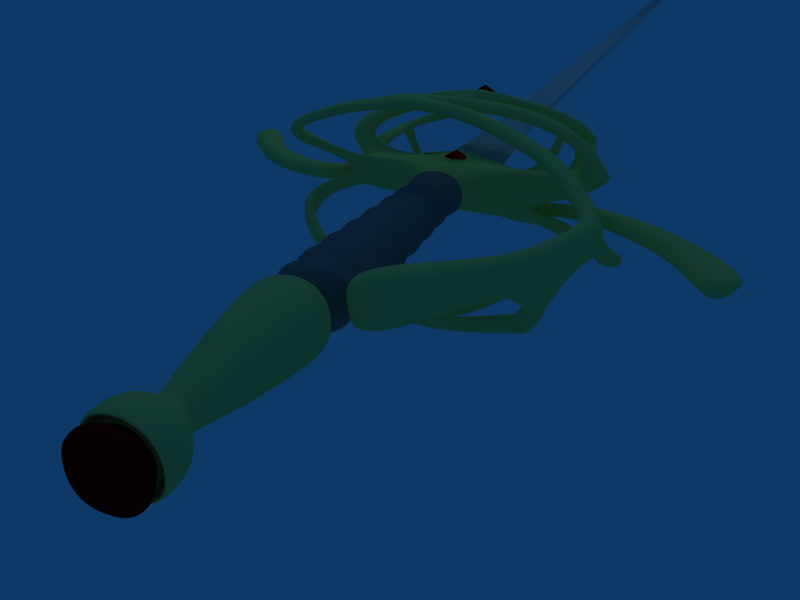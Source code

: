 # Source: espada_para_personaje.blend  (saved by Blender 2.45.0; exported with 4.5.12 LTS)
import bpy
from mathutils import Matrix  # noqa: F401  (used for matrix-valued properties, if any)

bpy.ops.wm.read_factory_settings(use_empty=True)
scene = bpy.context.scene
scene.name = 'Scene'

# ---- collections
col_collection_1 = bpy.data.collections.new('Collection 1'); scene.collection.children.link(col_collection_1)

# ---- materials (node trees are filled in below, after node groups)
mat_swirlhlt = bpy.data.materials.new('SWIRLHLT')
mat_swirlhlt.alpha_threshold = 0.0
mat_swirlhlt.diffuse_color = (0.928, 0.8965, 0.4546, 1.0)
mat_swirlhlt.roughness = 0.5
mat_swirlhlt.line_color = (0.0, 0.0, 0.0, 1.0)
mat_handel = bpy.data.materials.new('HANDEL')
mat_handel.alpha_threshold = 0.0
mat_handel.diffuse_color = (0.4616, 0.4616, 0.4616, 1.0)
mat_handel.roughness = 0.5
mat_handel.line_color = (0.0, 0.0, 0.0, 1.0)
mat_blade = bpy.data.materials.new('BLADE')
mat_blade.alpha_threshold = 0.0
mat_blade.diffuse_color = (0.7167, 0.7167, 0.7167, 1.0)
mat_blade.roughness = 0.0
mat_blade.specular_intensity = 2.0
mat_blade.line_color = (0.0, 0.0, 0.0, 1.0)
mat_pomel = bpy.data.materials.new('pomel')
mat_pomel.alpha_threshold = 0.0
mat_pomel.diffuse_color = (0.92, 0.89, 0.455, 1.0)
mat_pomel.roughness = 0.5
mat_pomel.line_color = (0.0, 0.0, 0.0, 1.0)
mat_pomel_001 = bpy.data.materials.new('pomel.001')
mat_pomel_001.alpha_threshold = 0.0
mat_pomel_001.diffuse_color = (0.4179, 0.01897, 0.01897, 1.0)
mat_pomel_001.roughness = 0.5
mat_pomel_001.specular_intensity = 2.0
mat_pomel_001.line_color = (0.0, 0.0, 0.0, 1.0)
mat_gem2 = bpy.data.materials.new('gem2')
mat_gem2.alpha_threshold = 0.0
mat_gem2.diffuse_color = (0.6365, 0.01497, 0.01497, 1.0)
mat_gem2.roughness = 0.5
mat_gem2.specular_intensity = 2.0
mat_gem2.line_color = (0.0, 0.0, 0.0, 1.0)
mat_othergem = bpy.data.materials.new('othergem')
mat_othergem.alpha_threshold = 0.0
mat_othergem.diffuse_color = (0.9936, 0.0, 0.0, 1.0)
mat_othergem.roughness = 0.5
mat_othergem.line_color = (0.0, 0.0, 0.0, 1.0)

# ---- material node trees

# ---- world
world_world = bpy.data.worlds.new('World'); scene.world = world_world
world_world.color = (0.05656, 0.2208, 0.4)
world_world.use_sun_shadow = False
world_world.sun_shadow_jitter_overblur = 0.0
world_world.cycles.sampling_method = 'MANUAL'
world_world.cycles.sample_map_resolution = 256

# ---- cameras
cam_camera = bpy.data.cameras.new('Camera')
cam_camera.passepartout_alpha = 0.2
cam_camera.clip_end = 100.0
cam_camera.lens = 35.0
cam_camera.ortho_scale = 7.314
cam_camera.show_passepartout = False
cam_camera.show_safe_areas = True
cam_camera.dof.focus_distance = 0.0
cam_camera.dof.aperture_fstop = 128.0

# ---- lights
light_spot = bpy.data.lights.new('Spot', 'POINT')
light_spot.transmission_factor = 0.0
light_spot.cutoff_distance = 30.0
light_spot.energy = 100.0
light_spot.shadow_buffer_clip_start = 1.001
light_spot.shadow_soft_size = 1.0
light_spot.shadow_maximum_resolution = 0.006
light_spot.use_absolute_resolution = True
light_spot.cycles.use_multiple_importance_sampling = False

# ---- meshes
me_cube_001 = bpy.data.meshes.new('Cube.001')
me_cube_001.from_pydata([(0.348, 0.8781, -0.1557), (0.3818, 0.4258, -0.1011), (0.1417, 0.4258, -0.1011), (0.1374, 0.8781, -0.1557), (0.348, 0.9373, -0.05443), (0.3818, 0.4426, 0.03154), (0.1417, 0.4217, 0.001685), (0.1374, 0.9373, -0.05443), (0.1254, 0.1939, -0.06614), (0.1254, 0.2092, 0.05533), (0.3982, 0.1939, -0.06614), (0.3982, 0.2092, 0.05533), (0.2618, 0.2092, 0.05533), (0.2618, 0.1939, -0.06614), (0.1845, -0.4549, 0.03789), (-0.01028, -0.3942, 0.03285), (-0.00121, -0.3755, -0.09214), (0.1936, -0.4362, -0.0871), (0.5172, -0.5207, 0.04073), (0.2857, -0.5159, 0.04073), (0.2857, -0.4923, -0.08305), (0.5172, -0.4971, -0.08305), (-0.02488, -1.043, -0.2714), (-0.03394, -1.061, -0.1465), (-0.2197, -0.982, -0.2765), (-0.2287, -1.001, -0.1515), (0.5889, -1.068, -0.2001), (0.5775, -1.132, -0.09316), (0.3799, -1.072, -0.2001), (0.3799, -1.132, -0.09316), (0.4657, -1.5, -0.3725), (0.4657, -1.399, -0.4417), (0.6633, -1.5, -0.3725), (0.6633, -1.399, -0.4417), (-0.4621, -1.336, -0.2525), (-0.4301, -1.304, -0.3608), (-0.3417, -1.482, -0.2597), (-0.3097, -1.45, -0.368), (-0.8376, -1.855, -0.485), (-0.8857, -1.672, -0.485), (-1.14, -1.654, -0.485), (-1.138, -1.837, -0.485), (0.1993, 1.611, -0.3155), (0.3605, 1.541, -0.2808), (0.1993, 1.553, -0.3997), (0.3605, 1.483, -0.365), (0.3173, 0.2596, -1.089), (0.2934, -0.4464, -1.089), (0.1334, -0.1702, -0.9939), (0.1334, 0.05493, -0.9939), (0.3173, 0.2596, -0.6732), (0.2934, -0.4464, -0.6732), (0.1334, -0.1702, -0.7687), (0.1334, 0.05493, -0.7687), (0.5307, -0.6426, -0.6506), (0.5624, 0.3627, -0.6748), (0.5307, -0.6426, -1.196), (0.5624, 0.3627, -1.088), (0.5624, 0.3627, -0.8813), (0.5307, -0.6426, -0.8813), (0.622, -0.08236, -0.6855), (0.622, -0.08236, -1.077), (0.9832, -0.08236, -1.088), (0.8938, -0.08236, -0.6748), (0.8938, -1.213, -0.967), (0.8709, 1.009, -0.8813), (0.8709, 1.009, -1.06), (0.8211, -1.21, -0.9464), (0.8709, 1.009, -0.7502), (0.8938, -1.152, -0.8454), (0.7395, -1.334, -0.6126), (0.8122, -1.544, -0.8643), (0.7738, -1.661, -0.6388), (0.4762, -1.672, -0.7021), (0.5048, -1.404, -0.8975), (0.5162, -1.385, -0.6758), (0.8938, -0.6779, -1.09), (0.8514, -0.9302, -1.118), (0.7579, -0.8576, -0.7059), (0.5691, -0.9741, -0.6903), (0.5858, -0.8411, -1.037), (0.5491, -1.118, -0.7917), (0.8259, -0.7981, -1.09), (0.6635, -0.9158, -0.6635), (0.6607, -0.951, -1.0), (0.6158, -1.01, -1.109), (0.6557, -0.9507, -1.227), (0.6908, -0.9943, -1.103), (0.6357, -0.9805, -1.168), (0.7761, -0.9232, -1.223), (0.7184, -0.9573, -1.146), (0.6709, -1.16, -1.112), (0.7123, -1.179, -1.181), (0.7489, -1.198, -1.247), (0.6487, -1.126, -1.297), (0.6132, -1.131, -1.238), (0.5776, -1.135, -1.179), (0.7423, -0.9567, -1.088), (0.8214, -0.9207, -1.143), (0.7075, -0.9645, -1.06), (0.7636, -0.9346, -1.008), (0.8455, -1.157, -1.027), (0.8242, -1.179, -1.106), (0.9033, -1.152, -1.092), (0.9032, -1.143, -1.115), (0.858, -1.146, -1.195), (0.8002, -1.18, -1.164), (0.7845, -1.432, -1.183), (0.8712, -1.42, -1.215), (0.9277, -1.434, -1.135), (0.9843, -1.448, -1.054), (0.8141, -1.44, -1.125), (0.8505, -1.427, -1.046), (0.7749, -1.65, -1.063), (0.7312, -1.652, -1.142), (0.913, -1.709, -1.071), (0.8562, -1.679, -1.152), (0.7994, -1.65, -1.232), (0.7017, -1.635, -1.201), (0.5393, -1.879, -1.225), (0.6822, -1.956, -1.256), (0.7568, -2.021, -1.176), (0.8314, -2.085, -1.096), (0.5777, -1.913, -1.167), (0.645, -1.94, -1.087), (0.3393, -2.413, -1.131), (0.272, -2.386, -1.21), (0.5257, -2.558, -1.139), (0.4511, -2.494, -1.22), (0.3765, -2.429, -1.3), (0.2336, -2.352, -1.269), (-0.4525, -2.645, -1.333), (-0.1084, -2.848, -1.435), (-0.04383, -2.988, -1.309), (-0.1699, -3.128, -1.131), (-0.42, -2.719, -1.242), (-0.3416, -2.801, -1.119), (0.437, -1.375, -1.246), (0.4929, -1.396, -1.291), (0.5487, -1.416, -1.336), (0.6328, -1.492, -1.243), (0.5833, -1.447, -1.197), (0.5273, -1.399, -1.149), (0.2352, -1.488, -1.208), (0.2904, -1.55, -1.197), (0.3538, -1.773, -1.207), (0.3372, -1.754, -1.348), (0.2864, -1.548, -1.345), (0.231, -1.49, -1.342), (0.1833, -1.838, -1.332), (0.2724, -1.838, -1.215), (0.1584, -1.64, -1.139), (0.06905, -1.638, -1.262), (0.1288, -1.558, -1.349), (0.1282, -1.566, -1.201), (0.1258, -1.478, -1.212), (0.1286, -1.478, -1.345), (-0.01104, -1.379, -1.4), (-0.01319, -1.377, -1.266), (-0.06872, -1.445, -1.255), (-0.06332, -1.44, -1.403), (-0.1992, -1.77, -1.195), (-0.1539, -1.771, -1.053), (-0.1295, -1.958, -1.07), (-0.1774, -1.957, -1.204), (-0.592, -1.974, -1.056), (-0.5445, -1.976, -0.9217), (-0.5204, -1.756, -0.9183), (-0.5653, -1.755, -1.06), (-0.9228, -1.767, -0.8254), (-0.8235, -1.769, -0.7553), (-0.8474, -1.939, -0.7508), (-0.9468, -1.938, -0.8133), (-1.049, -1.92, -0.7439), (-0.8938, -1.888, -0.6419), (-0.9059, -1.711, -0.6441), (-1.025, -1.75, -0.7561), (-1.116, -1.742, -0.7274), (-1.125, -1.699, -0.6298), (-1.125, -1.876, -0.6275), (-1.119, -1.913, -0.7153), (-1.28, -1.606, -0.6475), (-1.268, -1.561, -0.5026), (-1.365, -1.716, -0.5026), (-1.376, -1.755, -0.6452), (-1.391, -1.789, -0.733), (-1.296, -1.648, -0.7451), (-1.462, -1.439, -0.5441), (-1.601, -1.559, -0.5441), (-1.487, -1.479, -0.6889), (-1.622, -1.593, -0.6867), (-1.545, -1.341, -0.5552), (-1.57, -1.381, -0.7001), (-1.705, -1.495, -0.6978), (-1.684, -1.461, -0.5552), (-1.802, -1.362, -0.5663), (-1.675, -1.231, -0.5663), (-1.72, -1.31, -0.8088), (-1.842, -1.429, -0.7966), (-1.696, -1.273, -0.7111), (-1.82, -1.399, -0.7089), (-1.961, -0.9055, -0.7593), (-1.921, -0.853, -0.5562), (-2.129, -1.003, -0.5562), (-2.163, -1.049, -0.7561), (-2.201, -1.085, -0.8791), (-2.003, -0.9512, -0.8961), (-2.55, -0.4557, -0.5466), (-2.262, -0.2474, -0.5466), (-2.375, -0.3836, -1.018), (-2.65, -0.569, -0.9946), (-2.316, -0.3201, -0.8284), (-2.597, -0.5192, -0.824), (0.8254, 1.051, -0.8813), (0.8573, 1.107, -0.8443), (0.8254, 1.051, -1.06), (0.7025, 1.169, -0.8443), (0.8106, 1.091, -1.058), (0.7501, 1.142, -0.8963), (0.6852, 0.9089, -0.7025), (0.6852, 0.9089, -1.06), (0.6852, 0.9089, -0.8813), (0.726, 1.385, -0.6053), (0.8199, 1.469, -0.657), (0.6567, 1.519, -0.7107), (0.5762, 1.685, -0.4979), (0.4936, 1.678, -0.567), (0.5935, 1.612, -0.435), (0.4729, 1.505, -0.5501), (0.6332, 0.9911, -0.9141), (0.6991, 0.9761, -1.08), (0.6677, 1.176, -0.9172), (0.7336, 1.161, -1.083), (0.6505, 1.271, -1.126), (0.5847, 1.286, -0.9603), (0.6234, 1.143, -1.125), (0.5576, 1.158, -0.9596), (0.5041, 1.257, -0.9994), (0.57, 1.242, -1.165), (0.5313, 1.384, -1.028), (0.5971, 1.369, -1.194), (0.4148, 1.487, -1.079), (0.4806, 1.472, -1.244), (0.4535, 1.344, -1.307), (0.3876, 1.359, -1.078), (0.2963, 1.354, -1.388), (0.2365, 1.322, -1.159), (0.1744, 1.436, -1.159), (0.2342, 1.468, -1.325), (0.02571, 1.276, -1.51), (-0.013, 1.221, -1.345), (0.1333, 1.203, -1.51), (0.09459, 1.148, -1.344), (-0.03876, 0.8597, -1.519), (-4.619e-05, 0.9151, -1.637), (-0.1464, 0.9327, -1.52), (-0.1076, 0.988, -1.686), (-0.3131, 0.4748, -1.66), (-0.298, 0.5406, -1.825), (-0.1709, 0.5133, -1.777), (-0.186, 0.4475, -1.659), (-0.1916, 0.282, -1.888), (-0.2131, 0.1883, -1.715), (-0.3941, 0.2272, -1.717), (-0.3725, 0.3209, -1.889), (-0.5099, -0.04419, -1.747), (-0.4845, 0.06632, -1.937), (-0.2711, 0.0205, -1.936), (-0.2965, -0.09, -1.746), (-0.4972, 0.01107, -1.886), (-0.3778, 0.04341, -1.937), (-0.4032, -0.0671, -1.746), (-0.2838, -0.03475, -1.885), (-0.3905, -0.01184, -1.885), (-0.3606, -0.2267, -1.887), (-0.3479, -0.279, -1.939), (-0.3733, -0.1745, -1.747), (-0.254, -0.2433, -1.871), (-0.2413, -0.2955, -1.923), (-0.2667, -0.191, -1.731), (-0.4728, -0.2368, -1.885), (-0.4601, -0.289, -1.937), (-0.4855, -0.1845, -1.745), (-0.5922, -0.168, -1.761), (-0.5668, -0.2725, -1.953), (-0.5795, -0.2202, -1.901), (-0.7154, -0.5985, -1.84), (-0.7245, -0.5609, -1.802), (-0.7337, -0.5232, -1.701), (-0.6386, -0.6104, -1.829), (-0.6569, -0.5352, -1.69), (-0.6477, -0.5728, -1.791), (-0.3578, -0.6135, -1.828), (-0.4423, -0.6004, -1.841), (-0.2788, -0.5415, -1.695), (-0.3962, -0.5233, -1.712), (-0.8258, -0.9251, -1.693), (-0.8279, -0.887, -1.656), (-0.83, -0.8488, -1.556), (-0.9023, -0.8234, -1.567), (-0.8982, -0.8997, -1.704), (-0.9003, -0.8616, -1.667), (-1.095, -1.204, -1.496), (-1.099, -1.259, -1.523), (-1.092, -1.149, -1.389), (-0.9993, -1.307, -1.507), (-0.9927, -1.197, -1.373), (-0.996, -1.252, -1.48), (-1.169, -1.436, -1.442), (-1.15, -1.384, -1.427), (-1.131, -1.333, -1.284), (-1.212, -1.258, -1.3), (-1.25, -1.361, -1.458), (-1.231, -1.309, -1.444), (-1.611, -1.501, -1.13), (-1.527, -1.398, -0.9903), (-1.519, -1.597, -1.115), (-1.435, -1.495, -0.9746), (-0.3226, -0.8759, -1.508), (-0.205, -0.8592, -1.491), (-0.3443, -0.9631, -1.636), (-0.2597, -0.951, -1.624), (-0.1513, -1.225, -1.451), (-0.2248, -1.257, -1.459), (-0.1249, -1.178, -1.317), (-0.2171, -1.215, -1.321), (1.167, -0.6442, -0.9549), (1.167, -0.3639, -1.084), (1.167, -0.05182, -1.124), (1.145, 0.5199, -0.8918), (1.145, 0.5199, -0.7954), (1.145, 0.5199, -1.023), (1.167, -0.6123, -0.8654), (1.167, -0.05182, -0.6601), (1.263, 0.2737, -0.9621), (1.273, -0.03612, -1.002), (1.273, -0.03612, -0.8166), (1.263, 0.2737, -0.8708), (1.273, -0.3398, -0.8988), (1.273, -0.3571, -0.9347), (1.263, 0.2737, -0.9094), (0.9265, 1.048, -0.8813), (1.173, 0.9994, -0.8918), (1.173, 0.9994, -0.7954), (0.9265, 1.048, -0.7502), (0.9038, 1.033, -0.617), (0.9841, 1.294, -0.6248), (1.049, 1.063, -0.6604), (1.095, 0.9421, -0.6747), (1.179, 0.9673, -0.5382), (1.371, 1.204, -0.4805), (1.159, 1.258, -0.4195), (1.013, 1.076, -0.4439), (1.199, 0.8459, -0.3493), (1.256, 0.9432, -0.2996), (1.425, 0.8498, -0.3704), (1.365, 0.7369, -0.4436), (1.505, 0.3906, -0.3276), (1.528, 0.4137, -0.2228), (1.407, 0.4534, -0.1117), (1.342, 0.4325, -0.2098), (1.309, 0.1548, -0.1886), (1.403, 0.1494, -0.09337), (1.615, 0.1316, -0.2184), (1.59, 0.1346, -0.3239), (1.601, -0.1007, -0.327), (1.239, -0.1114, -0.07455), (1.144, -0.1061, -0.1698), (1.334, -0.3771, -0.1958), (1.428, -0.3825, -0.1006), (1.64, -0.4004, -0.2256), (1.615, -0.3973, -0.3311), (1.565, -0.7649, -0.403), (1.586, -0.8318, -0.3061), (1.444, -0.8742, -0.1942), (1.376, -0.8064, -0.2832), (1.286, -1.17, -0.3736), (1.354, -1.238, -0.2846), (1.496, -1.196, -0.3965), (1.475, -1.129, -0.4934), (1.19, -1.102, -0.8479), (1.185, -1.112, -0.9374), (1.006, -1.197, -0.8279), (0.9966, -1.216, -0.9495), (1.075, -1.434, -0.7955), (1.103, -1.315, -0.7036), (1.196, -1.292, -0.614), (1.083, -1.488, -0.6672), (1.291, -1.425, -0.4664), (1.281, -1.276, -0.489), (1.418, -1.349, -0.5321), (1.427, -1.207, -0.5653), (1.81, -0.1024, -0.3578), (1.805, -0.2218, -0.358), (1.83, -0.2249, -0.2525), (1.835, -0.1055, -0.2522), (1.838, -0.01071, -0.2523), (1.813, -0.00759, -0.3578), (1.975, 0.3131, -0.502), (2.027, 0.3539, -0.4103), (1.974, -0.09559, -0.4479), (2.0, -0.4944, -0.385), (1.953, -0.4253, -0.4714), (2.119, -0.09933, -0.513), (2.098, -0.427, -0.5365), (2.146, -0.496, -0.4501), (2.172, -0.1054, -0.4182), (2.173, 0.3488, -0.4751), (2.121, 0.3079, -0.5668), (2.085, 0.7843, -0.6158), (2.047, 0.6529, -0.6726), (1.919, 0.6297, -0.5889), (1.957, 0.7611, -0.532), (1.781, 0.8618, -0.7067), (1.801, 1.004, -0.6512), (1.187, 1.171, -1.06), (1.183, 0.9163, -1.023), (1.183, 0.9163, -0.8918), (1.187, 1.171, -0.8813), (1.48, 1.135, -0.6929), (1.511, 1.171, -0.8231), (1.475, 0.9684, -0.7388), (1.506, 1.004, -0.8516), (1.123, 1.297, -1.06), (1.123, 1.297, -0.8813), (0.8064, 1.134, -0.8813), (0.8064, 1.134, -1.06), (0.9645, 1.215, -0.8813), (0.9645, 1.215, -1.06), (0.8998, 1.343, -0.8813), (0.8998, 1.343, -1.06), (0.6387, 1.35, -1.06), (0.6387, 1.35, -0.8813), (0.6815, 1.738, -1.06), (0.6815, 1.738, -0.8813), (0.9158, 1.622, -0.8813), (0.9158, 1.622, -1.06), (1.198, 2.136, -0.8629), (1.198, 2.136, -1.079), (0.9158, 2.275, -1.079), (0.9158, 2.275, -0.8629), (1.309, 2.654, -0.8629), (1.309, 2.654, -1.079), (1.519, 2.419, -0.8629), (1.519, 2.419, -1.079), (2.085, 2.728, -0.8142), (2.085, 2.728, -1.127), (1.844, 3.116, -1.127), (1.844, 3.116, -0.8142), (1.948, -0.7753, -0.4532), (2.085, -0.8094, -0.5245), (2.038, -0.7394, -0.6111), (1.901, -0.7053, -0.5398), (1.816, -0.9712, -0.4714), (1.84, -0.8517, -0.5492), (1.96, -0.899, -0.6552), (2.005, -1.015, -0.5736), (1.787, -0.9086, -0.5271), (1.975, -0.9519, -0.6293), (1.665, -1.064, -0.5693), (1.785, -1.107, -0.6304), (1.815, -1.17, -0.5747), (1.679, -1.127, -0.5076), (1.704, -0.9372, -0.6005), (1.782, -1.006, -0.6442), (1.769, -1.001, -0.6822), (1.678, -0.9068, -0.6322), (1.645, -1.319, -0.5937), (1.468, -1.197, -0.5499), (1.478, -1.138, -0.6146), (1.655, -1.26, -0.6584), (1.301, -1.162, -0.6857), (1.403, -1.249, -0.736), (1.346, -1.32, -0.6809), (1.234, -1.201, -0.6426), (1.845, -0.8738, -0.6866), (1.745, -0.8818, -0.6037), (1.674, -0.8375, -0.7204), (1.795, -0.9429, -0.7352), (1.666, -0.9032, -0.6965), (1.705, -0.977, -0.7235), (1.648, -0.9373, -0.8103), (1.644, -0.8173, -0.7545), (1.743, -0.9207, -0.7956), (1.73, -0.8107, -0.7405), (1.728, -0.7538, -0.8856), (1.736, -0.8647, -0.9398), (1.641, -0.7571, -0.8993), (1.64, -0.8776, -0.9542), (1.671, -0.665, -1.092), (1.671, -0.5676, -1.035), (1.767, -0.6572, -1.081), (1.758, -0.5687, -1.026), (1.744, -0.2914, -1.094), (1.753, -0.3285, -1.169), (1.657, -0.292, -1.095), (1.657, -0.327, -1.169), (1.634, -0.04038, -1.224), (1.634, -0.005393, -1.15), (1.73, -0.04186, -1.224), (1.721, -0.004807, -1.15), (1.723, 0.2399, -1.146), (1.732, 0.253, -1.223), (1.636, 0.2397, -1.146), (1.635, 0.2543, -1.223), (1.662, 0.4592, -1.186), (1.65, 0.4251, -1.112), (1.752, 0.4244, -1.186), (1.731, 0.3948, -1.111), (1.821, 0.63, -1.063), (1.841, 0.6596, -1.138), (1.74, 0.6602, -1.064), (1.751, 0.6943, -1.138), (1.89, 0.8695, -1.027), (1.829, 0.8098, -0.982), (1.956, 0.7992, -1.028), (1.888, 0.7465, -0.9819), (1.673, 1.13, -0.7365), (1.667, 0.9713, -0.7846), (1.969, 0.8585, -0.702), (2.02, 0.9685, -0.6681), (1.859, 0.9066, -0.7377), (1.906, 1.024, -0.7129), (-2.294, 0.05493, -0.7687), (-2.294, -0.1702, -0.7687), (-2.294, 0.05493, -0.9939), (-2.294, -0.1702, -0.9939), (-2.483, -0.3183, -1.142), (-2.483, 0.203, -1.142), (-2.483, -0.3183, -0.6207), (-2.483, 0.203, -0.6207), (-2.529, 0.3414, -0.4822), (-2.529, -0.4567, -0.4822), (-2.529, 0.3414, -1.28), (-2.529, -0.4567, -1.28), (-3.7, -0.249, -1.073), (-3.7, 0.1337, -1.073), (-3.7, -0.249, -0.6899), (-3.7, 0.1337, -0.6899), (-3.877, 0.05192, -0.7717), (-3.877, -0.1672, -0.7717), (-3.877, 0.05192, -0.9909), (-3.877, -0.1672, -0.9909), (-3.969, -0.3748, -1.198), (-3.969, 0.2595, -1.198), (-3.969, -0.3748, -0.5641), (-3.969, 0.2595, -0.5641), (-4.311, 0.2595, -0.5641), (-4.311, -0.3748, -0.5641), (-4.311, 0.2595, -1.198), (-4.311, -0.3748, -1.198), (1.268, 0.1188, -0.9822), (1.268, 0.1188, -0.8437), (1.273, -0.188, -0.8577), (1.273, -0.3484, -0.9167), (1.263, 0.2737, -0.9357), (1.263, 0.2737, -0.8901), (1.273, -0.1629, -0.9903), (1.273, -0.2811, -0.9605), (5.391, -0.2226, -0.9189), (2.852, 0.2972, -0.9136), (5.391, -0.1214, -0.8609), (5.387, 0.1576, -0.8481), (4.445, 0.1658, -0.9822), (2.861, -0.3249, -0.9167), (2.861, -0.168, -0.9903), (2.861, -0.1645, -0.8577), (2.857, 0.1423, -0.8437), (2.857, 0.1423, -0.9822), (4.45, -0.1434, -0.9881), (5.384, 0.2515, -0.9178), (4.45, 0.0109, -0.9518), (4.45, -0.1434, -0.9459), (2.861, -0.168, -0.9468), (4.445, 0.1658, -0.9434), (2.857, 0.1423, -0.9434), (1.268, 0.1188, -0.9434), (5.387, 0.1576, -0.8859), (2.857, 0.1423, -0.8852), (1.268, 0.1188, -0.8852), (5.391, -0.1214, -0.8913), (2.861, -0.1645, -0.8911), (1.273, -0.188, -0.8911), (1.273, -0.1629, -0.9468), (5.391, 0.01673, -0.8756), (1.273, -0.03612, -0.9518), (1.273, -0.03612, -0.8739), (2.861, -0.01261, -0.9518), (2.861, -0.01261, -0.8739), (24.3, 0.06523, -0.9288), (24.3, 0.1338, -0.8954), (24.3, 0.2038, -0.9262), (25.24, 0.1397, -0.9395), (24.3, 0.06523, -0.9137), (24.3, 0.2038, -0.9074), (24.3, 0.2504, -0.9163), (24.3, 0.01497, -0.9169), (-2.294, 0.05493, -0.9939), (-2.294, -0.1702, -0.9939), (-2.294, 0.05493, -0.7687), (-2.294, -0.1702, -0.7687), (0.1724, 0.03524, -0.9667), (0.1334, 0.05493, -0.7687), (0.1334, -0.1702, -0.9939), (0.1334, -0.1702, -0.7687), (0.3468, 0.2524, -1.133), (0.3468, -0.3578, -1.133), (0.3468, 0.2524, -0.643), (0.3468, -0.3578, -0.643), (-2.425, 0.1498, -1.068), (-2.425, 0.1498, -0.6949), (-2.425, -0.2651, -1.068), (-2.425, -0.2651, -0.6949), (1.185, -0.7312, -0.9591), (1.185, -0.4118, -1.106), (1.185, -0.05618, -1.151), (1.158, 0.5953, -0.8872), (1.158, 0.5953, -0.7773), (1.158, 0.5953, -1.037), (1.185, -0.6949, -0.8571), (1.091, -0.04396, -0.6628), (1.064, -0.7312, -0.9591), (1.064, -0.4118, -1.106), (1.064, -0.05618, -1.151), (1.038, 0.5953, -0.8872), (1.038, 0.5953, -0.7773), (1.038, 0.5953, -1.037), (1.064, -0.6949, -0.8571), (0.9721, -0.04191, -0.6477), (-1.039, 0.2224, -1.088), (-1.039, 0.2224, -0.6812), (-1.039, -0.3328, -0.6812), (-1.039, -0.3328, -1.088), (-0.3462, 0.2063, -1.071), (-1.732, 0.2384, -1.105), (-0.3462, 0.2063, -0.7004), (-1.732, 0.2384, -0.662), (-0.3462, -0.3148, -0.7004), (-1.732, -0.3508, -0.662), (-0.3462, -0.3148, -1.071), (-1.732, -0.3508, -1.105), (-0.6927, 0.2144, -1.08), (0.0003085, 0.1983, -1.063), (-1.386, 0.2304, -1.097), (-2.079, 0.2464, -1.114), (-0.6927, 0.2144, -0.6908), (0.0003085, 0.1983, -0.71), (-1.386, 0.2304, -0.6716), (-2.079, 0.2464, -0.6524), (-0.6927, -0.3238, -0.6908), (0.0003084, -0.3058, -0.71), (-1.386, -0.3418, -0.6716), (-2.079, -0.3598, -0.6524), (-0.6927, -0.3238, -1.08), (0.0003085, -0.3058, -1.063), (-1.386, -0.3418, -1.097), (-2.079, -0.3598, -1.114), (-0.8659, 0.2875, -1.176), (-0.5194, 0.2775, -1.164), (-0.1729, 0.2674, -1.152), (0.1736, 0.2574, -1.139), (-1.212, 0.2976, -1.189), (-1.559, 0.3076, -1.201), (-1.905, 0.3177, -1.213), (-2.252, 0.3277, -1.226), (-0.8659, 0.2875, -0.5938), (-0.5194, 0.2775, -0.6078), (-0.1729, 0.2674, -0.6219), (0.1736, 0.2574, -0.6359), (-1.212, 0.2976, -0.5797), (-1.559, 0.3076, -0.5657), (-1.905, 0.3177, -0.5516), (-2.252, 0.3277, -0.5376), (-0.8659, -0.3973, -0.5938), (-0.5194, -0.386, -0.6078), (-0.1729, -0.3747, -0.6219), (0.1736, -0.3635, -0.6359), (-1.212, -0.4086, -0.5797), (-1.559, -0.4199, -0.5657), (-1.905, -0.4311, -0.5516), (-2.252, -0.4424, -0.5376), (-0.8659, -0.3973, -1.176), (-0.5194, -0.386, -1.164), (-0.1729, -0.3747, -1.152), (0.1736, -0.3635, -1.139), (-1.559, -0.4199, -1.201), (-1.212, -0.4086, -1.189), (-1.905, -0.4311, -1.213), (-2.252, -0.4424, -1.226), (-4.192, 0.1867, -1.126), (-4.192, -0.302, -1.126), (-4.192, 0.1867, -0.6369), (-4.192, -0.302, -0.6369), (-4.192, 0.1214, -1.06), (-4.192, 0.1214, -0.7023), (-4.192, -0.2367, -1.06), (-4.192, -0.2367, -0.7023), (-4.413, -0.2762, -1.1), (-4.413, 0.1609, -1.1), (-4.413, -0.2762, -0.6627), (-4.413, 0.1609, -0.6627), (-4.413, -0.05765, -1.227), (-4.413, -0.05765, -0.5359), (-4.413, -0.403, -0.8813), (-4.413, 0.2877, -0.8813), (-4.529, -0.05765, -0.8813), (1.591, 0.04737, -0.191), (1.374, -0.1076, -0.09369), (1.577, -0.2789, -0.1728), (1.731, -0.1046, -0.2369), (1.931, -0.1036, -0.3027), (2.027, 0.1261, -0.3817), (2.013, -0.298, -0.3691), (2.099, -0.1035, -0.3857), (1.51, -0.01666, -0.1677), (1.49, -0.21, -0.1478), (1.668, -0.175, -0.2175), (1.662, -0.04205, -0.2157), (1.979, 0.01127, -0.3422), (1.972, -0.2008, -0.3359), (2.056, -0.2008, -0.3774), (2.063, 0.0113, -0.3837), (2.03, 0.1262, -0.359), (2.066, 0.01139, -0.361), (2.102, -0.1034, -0.363), (2.059, -0.2007, -0.3547), (2.016, -0.2979, -0.3464), (1.975, -0.2007, -0.3132), (1.933, -0.1035, -0.28), (1.982, 0.01137, -0.3195), (1.665, -0.04195, -0.1931), (1.593, 0.04746, -0.1683), (1.733, -0.1045, -0.2142), (1.671, -0.1749, -0.1949), (1.58, -0.2788, -0.1502), (1.493, -0.2099, -0.1251), (1.376, -0.1075, -0.07105), (1.513, -0.01657, -0.145), (1.59, -0.002443, -0.1664), (1.535, -0.04618, -0.1505), (1.442, -0.1083, -0.09996), (1.522, -0.1782, -0.1369), (1.581, -0.2253, -0.154), (1.643, -0.1544, -0.1846), (1.686, -0.1063, -0.1978), (1.639, -0.06353, -0.1833), (2.027, 0.05578, -0.3518), (1.994, -0.02258, -0.3249), (1.961, -0.1009, -0.2979), (1.99, -0.1672, -0.3206), (2.018, -0.2336, -0.3432), (2.047, -0.1672, -0.3489), (2.076, -0.1009, -0.3545), (2.052, -0.02256, -0.3532), (2.027, 0.05578, -0.3811), (2.052, -0.02256, -0.3825), (2.076, -0.1009, -0.3838), (2.047, -0.1672, -0.3782), (2.018, -0.2336, -0.3725), (1.99, -0.1672, -0.3498), (1.961, -0.1009, -0.3272), (1.994, -0.02258, -0.3542), (1.59, -0.002443, -0.1957), (1.639, -0.06353, -0.2126), (1.686, -0.1063, -0.227), (1.643, -0.1544, -0.2138), (1.581, -0.2253, -0.1833), (1.522, -0.1782, -0.1662), (1.442, -0.1083, -0.1292), (1.535, -0.04618, -0.1798), (1.59, -0.002443, -0.1523), (1.535, -0.04618, -0.1364), (1.442, -0.1083, -0.08581), (1.522, -0.1782, -0.1227), (1.581, -0.2253, -0.1399), (1.643, -0.1544, -0.1704), (1.686, -0.1063, -0.1836), (1.639, -0.06353, -0.1692), (2.027, 0.05578, -0.3377), (1.994, -0.02258, -0.3107), (1.961, -0.1009, -0.2838), (1.99, -0.1672, -0.3064), (2.018, -0.2336, -0.3291), (2.047, -0.1672, -0.3347), (2.076, -0.1009, -0.3404), (2.052, -0.02256, -0.339), (1.601, -0.1075, -0.0791), (2.04, -0.09577, -0.2911), (0.8253, -0.2194, -0.6935), (0.6959, -0.2338, -0.6999), (0.5922, 0.1402, -0.6801), (0.8824, 0.2089, -0.7125), (0.7972, 0.0829, -0.7068), (0.6883, 0.05883, -0.6882), (0.6883, 0.05883, -0.6461), (0.7972, 0.0829, -0.6647), (0.6959, -0.2338, -0.6578), (0.8253, -0.2194, -0.6513), (0.8938, -0.08236, -0.6326), (0.622, -0.08236, -0.6434), (0.6569, -0.08157, -0.6449), (0.8567, -0.08157, -0.637), (0.8063, -0.1823, -0.6508), (0.7112, -0.1929, -0.6555), (0.7857, 0.03991, -0.6606), (0.7056, 0.02222, -0.6469), (0.7056, 0.02222, -0.7412), (0.7857, 0.03991, -0.7549), (0.7112, -0.1929, -0.7498), (0.8063, -0.1823, -0.7451), (0.8567, -0.08157, -0.7313), (0.6569, -0.08157, -0.7392), (0.6527, -0.08168, -0.6374), (0.8525, -0.08168, -0.6295), (0.8021, -0.1824, -0.6432), (0.707, -0.193, -0.648), (0.7814, 0.0398, -0.653), (0.7014, 0.02211, -0.6394), (0.6996, -0.08168, -0.5971), (0.8055, -0.08168, -0.5945), (0.7526, -0.08168, -0.5755), (0.7126, -0.08236, -1.081), (0.7463, -0.08236, -1.084), (0.9051, 0.1068, -1.074), (0.9166, -0.2551, -1.089), (0.7949, 0.1068, -1.072), (0.8063, -0.2551, -1.087), (0.8597, 0.1068, -1.073), (0.8712, -0.2551, -1.088), (0.8712, -0.2551, -1.129), (0.8597, 0.1068, -1.114), (0.8063, -0.2551, -1.128), (0.7949, 0.1068, -1.113), (0.9166, -0.2551, -1.13), (0.9051, 0.1068, -1.115), (0.7463, -0.08236, -1.125), (0.9832, -0.08236, -1.129), (0.9538, -0.08107, -1.128), (0.773, -0.08107, -1.125), (0.8942, 0.06335, -1.117), (0.903, -0.2129, -1.129), (0.8101, 0.06335, -1.116), (0.8188, -0.2129, -1.127), (0.8596, 0.06335, -1.116), (0.8683, -0.2129, -1.128), (0.8683, -0.2129, -1.025), (0.8596, 0.06335, -1.014), (0.8188, -0.2129, -1.025), (0.8101, 0.06335, -1.013), (0.903, -0.2129, -1.026), (0.8942, 0.06335, -1.014), (0.773, -0.08107, -1.022), (0.9538, -0.08107, -1.025), (0.9538, -0.08107, -1.141), (0.773, -0.08107, -1.138), (0.851, -0.08107, -1.188), (0.8942, 0.06335, -1.13), (0.903, -0.2129, -1.142), (0.8101, 0.06335, -1.129), (0.8188, -0.2129, -1.141), (0.8596, 0.06335, -1.13), (0.8683, -0.2129, -1.141)], [], [(0, 1, 2, 3), (4, 7, 6, 5), (0, 4, 5, 1), (2, 6, 7, 3), (6, 2, 8, 9), (1, 5, 11, 10), (12, 5, 6), (9, 12, 6), (12, 11, 5), (13, 2, 1), (10, 13, 1), (13, 8, 2), (9, 15, 14, 12), (8, 16, 15, 9), (13, 17, 16, 8), (12, 14, 17, 13), (12, 19, 18, 11), (13, 20, 19, 12), (10, 21, 20, 13), (11, 18, 21, 10), (17, 14, 23, 22), (16, 17, 22, 24), (15, 16, 24, 25), (14, 15, 25, 23), (21, 18, 27, 26), (20, 21, 26, 28), (19, 20, 28, 29), (18, 19, 29, 27), (27, 29, 30, 32), (29, 28, 31, 30), (28, 26, 33, 31), (26, 27, 32, 33), (33, 32, 72, 70), (31, 33, 70, 75), (30, 31, 75, 73), (32, 30, 73, 72), (23, 25, 34, 36), (25, 24, 35, 34), (24, 22, 37, 35), (22, 23, 36, 37), (37, 36, 38, 174), (35, 37, 174, 175), (34, 35, 175, 39), (36, 34, 39, 38), (38, 39, 40, 41), (39, 175, 178, 40), (174, 38, 41, 179), (3, 7, 42, 44), (4, 0, 45, 43), (7, 4, 43, 42), (0, 3, 44, 45), (45, 44, 226, 228), (42, 43, 227, 225), (43, 45, 228, 227), (44, 42, 225, 226), (48, 49, 46, 47), (50, 53, 52, 51), (47, 51, 52, 48), (49, 53, 50, 46), (58, 46, 50), (55, 58, 50), (58, 57, 46), (59, 51, 47), (56, 59, 47), (59, 54, 51), (60, 50, 51), (54, 60, 51), (61, 47, 46), (57, 61, 46), (61, 56, 47), (64, 69, 70, 72), (67, 64, 72, 71), (73, 74, 71, 72), (75, 73, 72, 70), (67, 77, 82, 76), (61, 82, 77, 56), (67, 76, 64), (54, 79, 83, 78), (69, 78, 83, 70), (70, 83, 79, 75), (74, 80, 84, 71), (56, 80, 81, 59), (80, 74, 73, 81), (59, 81, 79, 54), (81, 73, 75, 79), (88, 80, 56), (86, 88, 56), (89, 86, 56), (90, 87, 91, 92), (89, 90, 92, 93), (86, 89, 93, 94), (85, 88, 95, 96), (88, 86, 94, 95), (87, 85, 96, 91), (77, 98, 56), (98, 89, 56), (87, 90, 97, 99), (80, 88, 85), (80, 85, 87, 99), (80, 99, 84), (100, 67, 71), (84, 100, 71), (100, 77, 67), (84, 99, 97, 100), (100, 97, 102, 101), (77, 100, 101, 103), (89, 98, 104, 105), (98, 77, 103, 104), (97, 90, 106, 102), (90, 89, 105, 106), (106, 105, 108, 107), (102, 106, 107, 111), (104, 103, 110, 109), (105, 104, 109, 108), (103, 101, 112, 110), (101, 102, 111, 112), (112, 111, 114, 113), (110, 112, 113, 115), (108, 109, 116, 117), (109, 110, 115, 116), (111, 107, 118, 114), (107, 108, 117, 118), (118, 117, 120, 119), (114, 118, 119, 123), (116, 115, 122, 121), (117, 116, 121, 120), (115, 113, 124, 122), (113, 114, 123, 124), (124, 123, 126, 125), (122, 124, 125, 127), (120, 121, 128, 129), (121, 122, 127, 128), (123, 119, 130, 126), (119, 120, 129, 130), (130, 129, 132, 131), (126, 130, 131, 135), (128, 127, 134, 133), (129, 128, 133, 132), (127, 125, 136, 134), (125, 126, 135, 136), (133, 134, 136, 135), (132, 133, 135, 131), (91, 96, 137, 142), (95, 94, 139, 138), (96, 95, 138, 137), (94, 93, 140, 139), (93, 92, 141, 140), (92, 91, 142, 141), (141, 142, 143, 144), (140, 141, 144, 145), (139, 140, 145, 146), (137, 138, 147, 148), (138, 139, 146, 147), (142, 137, 148, 143), (145, 150, 149, 146), (144, 151, 150, 145), (147, 152, 151, 144), (146, 149, 152, 147), (144, 154, 153, 147), (143, 155, 154, 144), (148, 156, 155, 143), (147, 153, 156, 148), (156, 153, 160, 157), (155, 156, 157, 158), (154, 155, 158, 159), (153, 154, 159, 160), (160, 159, 325, 323), (159, 158, 324, 325), (158, 157, 322, 324), (157, 160, 323, 322), (323, 325, 324, 322), (152, 149, 164, 161), (151, 152, 161, 162), (150, 151, 162, 163), (149, 150, 163, 164), (164, 163, 166, 165), (163, 162, 167, 166), (162, 161, 168, 167), (161, 164, 165, 168), (168, 165, 172, 169), (167, 168, 169, 170), (166, 167, 170, 171), (165, 166, 171, 172), (172, 171, 174, 173), (171, 170, 175, 174), (170, 169, 176, 175), (169, 172, 173, 176), (176, 173, 180, 177), (175, 176, 177, 178), (174, 175, 178, 179), (173, 174, 179, 180), (40, 178, 181, 182), (179, 41, 183, 184), (180, 179, 184, 185), (178, 177, 186, 181), (177, 180, 185, 186), (41, 40, 182, 183), (183, 182, 187, 188), (186, 185, 316, 317), (181, 186, 317, 189), (185, 184, 190, 316), (184, 183, 188, 190), (182, 181, 189, 187), (187, 189, 192, 191), (190, 188, 194, 193), (316, 190, 193, 314), (189, 317, 315, 192), (188, 187, 191, 194), (194, 191, 196, 195), (315, 314, 198, 197), (192, 315, 197, 199), (314, 193, 200, 198), (193, 194, 195, 200), (191, 192, 199, 196), (196, 199, 201, 202), (200, 195, 203, 204), (198, 200, 204, 205), (199, 197, 206, 201), (197, 198, 205, 206), (195, 196, 202, 203), (203, 202, 208, 207), (206, 205, 210, 209), (201, 206, 209, 211), (205, 204, 212, 210), (204, 203, 207, 212), (202, 201, 211, 208), (207, 208, 211, 212), (210, 212, 211, 209), (68, 65, 213, 214), (65, 66, 215, 213), (218, 216, 214, 213), (217, 218, 213, 215), (219, 68, 214), (219, 55, 68), (220, 215, 66), (57, 220, 66), (220, 217, 215), (58, 221, 220, 57), (55, 219, 221, 58), (219, 216, 218, 221), (219, 214, 223, 222), (216, 219, 222, 224), (214, 216, 224, 223), (223, 224, 226, 225), (222, 223, 225, 227), (228, 224, 222), (227, 228, 222), (228, 226, 224), (220, 221, 229, 230), (221, 218, 231, 229), (217, 220, 230, 232), (218, 217, 232, 231), (231, 232, 233, 234), (232, 230, 235, 233), (229, 231, 234, 236), (230, 229, 236, 235), (235, 236, 237, 238), (236, 234, 239, 237), (233, 235, 238, 240), (234, 233, 240, 239), (239, 240, 242, 241), (240, 238, 243, 242), (237, 239, 241, 244), (238, 237, 244, 243), (243, 244, 246, 245), (244, 241, 247, 246), (242, 243, 245, 248), (241, 242, 248, 247), (247, 248, 249, 250), (248, 245, 251, 249), (246, 247, 250, 252), (245, 246, 252, 251), (251, 252, 253, 254), (252, 250, 255, 253), (249, 251, 254, 256), (250, 249, 256, 255), (255, 256, 258, 257), (256, 254, 259, 258), (253, 255, 257, 260), (254, 253, 260, 259), (259, 260, 262, 261), (260, 257, 263, 262), (258, 259, 261, 264), (257, 258, 264, 263), (269, 263, 264), (266, 269, 264), (269, 265, 263), (270, 264, 261), (267, 270, 261), (270, 266, 264), (271, 262, 263), (265, 271, 263), (271, 268, 262), (272, 261, 262), (268, 272, 262), (272, 267, 261), (273, 270, 275, 274), (271, 273, 274, 276), (267, 272, 277, 278), (272, 268, 279, 277), (268, 271, 276, 279), (270, 267, 278, 275), (270, 273, 280, 281), (273, 271, 282, 280), (271, 265, 283, 282), (266, 270, 281, 284), (265, 269, 285, 283), (269, 266, 284, 285), (285, 284, 286, 287), (283, 285, 287, 288), (284, 281, 289, 286), (282, 283, 288, 290), (280, 282, 290, 291), (281, 280, 291, 289), (275, 278, 292, 293), (279, 276, 295, 294), (277, 279, 294), (278, 277, 294, 292), (276, 274, 295), (274, 275, 293, 295), (289, 291, 297, 296), (291, 290, 298, 297), (290, 288, 299, 298), (286, 289, 296, 300), (288, 287, 301, 299), (287, 286, 300, 301), (301, 300, 303, 302), (299, 301, 302, 304), (300, 296, 305, 303), (298, 299, 304, 306), (297, 298, 306, 307), (296, 297, 307, 305), (305, 307, 309, 308), (307, 306, 310, 309), (306, 304, 311, 310), (303, 305, 308, 312), (304, 302, 313, 311), (302, 303, 312, 313), (313, 312, 314, 315), (311, 313, 315), (312, 308, 316, 314), (310, 311, 315, 317), (309, 310, 317), (308, 309, 317, 316), (317, 315, 314, 316), (294, 295, 318, 319), (295, 293, 320, 318), (292, 294, 319, 321), (293, 292, 321, 320), (320, 321, 322, 323), (321, 319, 324, 322), (318, 320, 323, 325), (319, 318, 325, 324), (64, 76, 327, 326), (63, 69, 332, 333), (329, 65, 341, 342), (330, 329, 342, 343), (65, 68, 344, 341), (341, 344, 343, 342), (344, 68, 345, 346), (343, 344, 346, 347), (330, 343, 347, 348), (68, 330, 348, 345), (345, 348, 349, 352), (348, 347, 350, 349), (347, 346, 351, 350), (346, 345, 352, 351), (351, 352, 353, 354), (350, 351, 354, 355), (349, 350, 355, 356), (352, 349, 356, 353), (353, 356, 357, 360), (356, 355, 358, 357), (355, 354, 359, 358), (354, 353, 360, 359), (359, 360, 361, 362), (358, 359, 362, 363), (357, 358, 363, 364), (360, 357, 364, 361), (361, 364, 365, 367), (362, 361, 367, 366), (366, 367, 368, 369), (367, 365, 371, 368), (368, 371, 372, 375), (371, 370, 373, 372), (370, 369, 374, 373), (369, 368, 375, 374), (374, 375, 376, 377), (373, 374, 377, 378), (372, 373, 378, 379), (375, 372, 379, 376), (376, 379, 391, 389), (379, 378, 390, 391), (378, 377, 388, 390), (377, 376, 389, 388), (389, 391, 390, 388), (332, 69, 382, 380), (326, 332, 380, 381), (64, 326, 381, 383), (69, 64, 383, 382), (382, 383, 384, 385), (383, 381, 472, 384), (381, 380, 471, 472), (380, 382, 385, 471), (471, 385, 386, 474), (472, 471, 474, 473), (384, 472, 473, 387), (385, 384, 387, 386), (386, 387, 388, 389), (387, 473, 390, 388), (473, 474, 391, 390), (474, 386, 389, 391), (371, 365, 392, 393), (370, 371, 393, 394), (365, 364, 397, 392), (364, 363, 396, 397), (397, 396, 399, 398), (392, 397, 398, 400), (394, 393, 402, 401), (393, 392, 400, 402), (402, 400, 403, 404), (400, 398, 408, 403), (403, 406, 405, 404), (408, 407, 406, 403), (407, 408, 410, 409), (408, 398, 411, 410), (399, 407, 409, 412), (398, 399, 412, 411), (411, 412, 414, 413), (412, 409, 520, 414), (410, 411, 413, 519), (409, 410, 519, 520), (413, 414, 419, 421), (421, 419, 420, 422), (331, 66, 415, 416), (329, 331, 416, 417), (65, 329, 417, 418), (415, 418, 419, 420), (418, 417, 421, 419), (417, 416, 422, 421), (416, 415, 420, 422), (418, 415, 423, 424), (66, 65, 425, 426), (427, 65, 418), (424, 427, 418), (427, 425, 65), (428, 415, 66), (426, 428, 66), (428, 423, 415), (427, 424, 423, 428), (427, 428, 430, 429), (428, 426, 431, 430), (425, 427, 429, 432), (426, 425, 432, 431), (431, 432, 434, 433), (432, 429, 435, 434), (430, 431, 433, 436), (429, 430, 436, 435), (435, 436, 438, 437), (436, 433, 439, 438), (434, 435, 437, 440), (433, 434, 440, 439), (439, 440, 441, 442), (440, 437, 443, 441), (438, 439, 442, 444), (437, 438, 444, 443), (443, 444, 446, 445), (444, 442, 447, 446), (441, 443, 445, 448), (442, 441, 448, 447), (448, 445, 446, 447), (405, 401, 449, 450), (404, 405, 450, 451), (402, 404, 451, 452), (401, 402, 452, 449), (452, 451, 455, 454), (450, 449, 453, 456), (457, 449, 452), (454, 457, 452), (457, 453, 449), (458, 451, 450), (456, 458, 450), (458, 455, 451), (457, 458, 460, 459), (458, 456, 461, 460), (453, 457, 459, 462), (456, 453, 462, 461), (458, 457, 463, 464), (461, 462, 468, 467), (462, 459, 469, 468), (460, 461, 467, 470), (459, 460, 470, 469), (469, 470, 472, 471), (470, 467, 473, 472), (468, 469, 471, 474), (467, 468, 474, 473), (463, 466, 465, 464), (475, 458, 464), (465, 475, 464), (475, 455, 458), (476, 463, 457), (454, 476, 457), (476, 466, 463), (455, 475, 476, 454), (476, 475, 478, 477), (466, 476, 477, 479), (475, 465, 480, 478), (465, 466, 479, 480), (480, 479, 482, 481), (478, 480, 481, 483), (479, 477, 484, 482), (477, 478, 483, 484), (484, 483, 486, 485), (482, 484, 485, 487), (483, 481, 488, 486), (481, 482, 487, 488), (488, 487, 490, 489), (486, 488, 489, 491), (487, 485, 492, 490), (485, 486, 491, 492), (492, 491, 494, 493), (490, 492, 493, 495), (491, 489, 496, 494), (489, 490, 495, 496), (496, 495, 498, 497), (494, 496, 497, 499), (495, 493, 500, 498), (493, 494, 499, 500), (500, 499, 502, 501), (498, 500, 501, 503), (499, 497, 504, 502), (497, 498, 503, 504), (504, 503, 506, 505), (502, 504, 505, 507), (503, 501, 508, 506), (501, 502, 507, 508), (508, 507, 510, 509), (506, 508, 509, 511), (507, 505, 512, 510), (505, 506, 511, 512), (512, 511, 514, 513), (510, 512, 513, 515), (511, 509, 516, 514), (509, 510, 515, 516), (519, 521, 522, 520), (521, 518, 517, 522), (518, 422, 420, 517), (518, 521, 413, 421), (422, 518, 421), (521, 519, 413), (522, 517, 419, 414), (520, 522, 414), (517, 420, 419), (516, 515, 520, 519), (514, 516, 519, 521), (515, 513, 522, 520), (513, 514, 521, 522), (525, 526, 527, 528), (524, 523, 530, 529), (526, 524, 529, 527), (523, 525, 528, 530), (530, 528, 533, 531), (527, 529, 532, 534), (529, 530, 531, 532), (528, 527, 534, 533), (533, 534, 535, 536), (532, 531, 538, 537), (534, 532, 537, 535), (531, 533, 536, 538), (538, 536, 541, 539), (535, 537, 540, 542), (537, 538, 539, 540), (536, 535, 542, 541), (541, 542, 543, 544), (540, 539, 546, 545), (542, 540, 545, 543), (539, 541, 544, 546), (546, 544, 549, 547), (543, 545, 548, 550), (545, 546, 547, 548), (544, 543, 550, 549), (551, 328, 331), (334, 551, 331), (551, 335, 328), (552, 330, 333), (336, 552, 333), (552, 337, 330), (553, 333, 332), (338, 553, 332), (553, 336, 333), (554, 332, 326), (339, 554, 326), (554, 338, 332), (555, 331, 329), (340, 555, 329), (555, 334, 331), (556, 329, 330), (337, 556, 330), (556, 340, 329), (557, 327, 328), (335, 557, 328), (558, 326, 327), (557, 558, 327), (558, 339, 326), (558, 557, 565, 564), (339, 558, 564), (564, 565, 569, 559), (556, 337, 560), (340, 556, 560), (555, 340, 560), (334, 555, 560), (554, 339, 564), (338, 554, 564), (553, 338, 564, 566), (566, 564, 559, 561), (337, 552, 567, 560), (560, 567, 562, 570), (551, 334, 560, 568), (568, 560, 570, 563), (569, 565, 573, 572), (568, 563, 574, 575), (551, 568, 575, 576), (562, 567, 578, 577), (567, 552, 579, 578), (566, 561, 580, 581), (553, 566, 581, 582), (565, 557, 583, 573), (557, 335, 585, 583), (336, 553, 582, 586), (552, 336, 586, 579), (335, 551, 576, 585), (587, 575, 574, 571), (585, 576, 575, 587), (578, 588, 584, 577), (579, 586, 588, 578), (588, 581, 580, 584), (586, 582, 581, 588), (573, 587, 571, 572), (583, 585, 587, 573), (584, 580, 589, 590), (577, 584, 590, 591), (571, 574, 592), (580, 561, 593, 589), (562, 577, 591, 594), (574, 563, 592), (572, 571, 592), (569, 572, 592), (570, 562, 594, 595), (561, 559, 596, 593), (563, 570, 595, 592), (559, 569, 592, 596), (592, 591, 590), (592, 590, 589), (596, 592, 589), (596, 589, 593), (595, 591, 592), (594, 591, 595), (526, 525, 597, 598), (523, 524, 600, 599), (524, 526, 598, 600), (525, 523, 599, 597), (53, 49, 601, 602), (48, 52, 604, 603), (52, 53, 602, 604), (49, 48, 603, 601), (601, 603, 606, 605), (604, 602, 607, 608), (603, 604, 608, 606), (602, 601, 605, 607), (597, 599, 610, 609), (600, 598, 611, 612), (599, 600, 612, 610), (598, 597, 609, 611), (327, 326, 613, 614), (328, 327, 614, 615), (330, 329, 616, 617), (329, 331, 618, 616), (326, 332, 619, 613), (332, 333, 620, 619), (333, 330, 617, 620), (331, 328, 615, 618), (614, 613, 621, 622), (615, 614, 622, 623), (617, 616, 624, 625), (616, 618, 626, 624), (613, 619, 627, 621), (619, 620, 628, 627), (620, 617, 625, 628), (618, 615, 623, 626), (605, 660, 668, 607), (660, 642, 646, 668), (642, 659, 667, 646), (659, 633, 635, 667), (633, 658, 666, 635), (658, 641, 645, 666), (641, 657, 665, 645), (657, 629, 630, 665), (629, 661, 669, 630), (661, 643, 647, 669), (643, 662, 670, 647), (662, 634, 636, 670), (634, 663, 671, 636), (663, 644, 648, 671), (644, 664, 672, 648), (664, 609, 610, 672), (608, 676, 684, 606), (676, 650, 654, 684), (650, 675, 683, 654), (675, 637, 639, 683), (637, 674, 682, 639), (674, 649, 653, 682), (649, 673, 681, 653), (673, 631, 632, 681), (631, 677, 686, 632), (677, 651, 655, 686), (651, 678, 685, 655), (678, 638, 640, 685), (638, 679, 687, 640), (679, 652, 656, 687), (652, 680, 688, 656), (680, 612, 611, 688), (607, 668, 676, 608), (668, 646, 650, 676), (646, 667, 675, 650), (667, 635, 637, 675), (635, 666, 674, 637), (666, 645, 649, 674), (645, 665, 673, 649), (665, 630, 631, 673), (630, 669, 677, 631), (669, 647, 651, 677), (647, 670, 678, 651), (670, 636, 638, 678), (636, 671, 679, 638), (671, 648, 652, 679), (648, 672, 680, 652), (672, 610, 612, 680), (606, 684, 660, 605), (684, 654, 642, 660), (654, 683, 659, 642), (683, 639, 633, 659), (639, 682, 658, 633), (682, 653, 641, 658), (653, 681, 657, 641), (681, 632, 629, 657), (632, 686, 661, 629), (686, 655, 643, 661), (655, 685, 662, 643), (685, 640, 634, 662), (640, 687, 663, 634), (687, 656, 644, 663), (656, 688, 664, 644), (688, 611, 609, 664), (549, 550, 690, 689), (548, 547, 691, 692), (550, 548, 692, 690), (547, 549, 689, 691), (691, 689, 693, 694), (690, 692, 696, 695), (692, 691, 694, 696), (689, 690, 695, 693), (701, 693, 695), (697, 701, 695), (701, 698, 693), (702, 696, 694), (700, 702, 694), (702, 699, 696), (703, 695, 696), (699, 703, 696), (703, 697, 695), (704, 694, 693), (698, 704, 693), (704, 700, 694), (703, 699, 702, 705), (697, 703, 705, 701), (705, 702, 700, 704), (701, 705, 704, 698), (366, 707, 714, 362), (362, 714, 706, 363), (370, 708, 715, 369), (369, 715, 707, 366), (395, 709, 716, 394), (394, 716, 708, 370), (363, 706, 717, 396), (396, 717, 709, 395), (395, 710, 718, 396), (396, 718, 711, 399), (401, 712, 719, 394), (394, 719, 710, 395), (406, 713, 720, 405), (405, 720, 712, 401), (399, 711, 721, 407), (407, 721, 713, 406), (721, 711, 722, 723), (713, 721, 723, 724), (720, 713, 724, 725), (712, 720, 725, 726), (719, 712, 726, 727), (710, 719, 727, 728), (718, 710, 728, 729), (711, 718, 729, 722), (717, 706, 731, 730), (709, 717, 730, 732), (716, 709, 732, 733), (708, 716, 733, 734), (715, 708, 734, 735), (707, 715, 735, 736), (714, 707, 736, 737), (706, 714, 737, 731), (731, 737, 739, 738), (737, 736, 740, 739), (736, 735, 741, 740), (735, 734, 742, 741), (734, 733, 743, 742), (733, 732, 744, 743), (732, 730, 745, 744), (730, 731, 738, 745), (722, 729, 747, 746), (729, 728, 748, 747), (728, 727, 749, 748), (727, 726, 750, 749), (726, 725, 751, 750), (725, 724, 752, 751), (724, 723, 753, 752), (723, 722, 746, 753), (753, 746, 754, 755), (752, 753, 755, 756), (751, 752, 756, 757), (750, 751, 757, 758), (749, 750, 758, 759), (748, 749, 759, 760), (747, 748, 760, 761), (746, 747, 761, 754), (745, 738, 762, 763), (744, 745, 763, 764), (743, 744, 764, 765), (742, 743, 765, 766), (741, 742, 766, 767), (740, 741, 767, 768), (739, 740, 768, 769), (738, 739, 769, 762), (762, 769, 771, 770), (769, 768, 772, 771), (768, 767, 773, 772), (767, 766, 774, 773), (766, 765, 775, 774), (765, 764, 776, 775), (764, 763, 777, 776), (763, 762, 770, 777), (754, 761, 779, 778), (761, 760, 780, 779), (760, 759, 781, 780), (759, 758, 782, 781), (758, 757, 783, 782), (757, 756, 784, 783), (756, 755, 785, 784), (755, 754, 778, 785), (786, 770, 771, 772), (786, 772, 773, 774), (786, 774, 775, 776), (786, 776, 777, 770), (787, 778, 779, 780), (787, 780, 781, 782), (787, 782, 783, 784), (787, 784, 785, 778), (789, 78, 788), (78, 789, 54), (789, 60, 54), (63, 788, 69), (788, 78, 69), (60, 790, 50), (790, 55, 50), (791, 333, 330), (68, 791, 330), (791, 63, 333), (792, 68, 55), (792, 791, 68), (791, 792, 63), (790, 793, 55), (793, 792, 55), (793, 790, 60), (793, 60, 799, 794), (792, 793, 794, 795), (63, 792, 795, 798), (789, 788, 797, 796), (60, 789, 796, 799), (788, 63, 798, 797), (797, 798, 801, 802), (799, 796, 803, 800), (796, 797, 802, 803), (798, 795, 804, 801), (795, 794, 805, 804), (794, 799, 800, 805), (805, 800, 811, 806), (804, 805, 806, 807), (801, 804, 807, 810), (803, 802, 809, 808), (800, 803, 808, 811), (802, 801, 810, 809), (809, 810, 813, 814), (811, 808, 815, 812), (808, 809, 814, 815), (810, 807, 816, 813), (807, 806, 817, 816), (806, 811, 812, 817), (813, 819, 814), (818, 812, 815), (812, 818, 817), (819, 813, 816), (820, 815, 814), (819, 820, 814), (820, 818, 815), (820, 816, 817), (818, 820, 817), (820, 819, 816), (821, 61, 57), (61, 821, 82), (824, 328, 327), (76, 824, 327), (824, 62, 328), (823, 331, 328), (62, 823, 328), (823, 66, 331), (825, 821, 57), (66, 825, 57), (825, 822, 821), (826, 82, 821), (822, 826, 821), (826, 76, 82), (827, 66, 823), (825, 66, 827), (828, 76, 826), (824, 76, 828), (824, 828, 829, 833), (828, 826, 831, 829), (825, 827, 830, 832), (827, 823, 834, 830), (826, 822, 835, 831), (822, 825, 832, 835), (62, 824, 833, 836), (823, 62, 836, 834), (834, 836, 837, 839), (836, 833, 840, 837), (835, 832, 841, 838), (831, 835, 838, 842), (830, 834, 839, 843), (832, 830, 843, 841), (829, 831, 842, 844), (833, 829, 844, 840), (840, 844, 845, 849), (844, 842, 847, 845), (841, 843, 846, 848), (843, 839, 850, 846), (842, 838, 851, 847), (838, 841, 848, 851), (837, 840, 849, 852), (839, 837, 852, 850), (850, 852, 853, 856), (852, 849, 857, 853), (851, 848, 858, 854), (847, 851, 854, 859), (846, 850, 856, 860), (848, 846, 860, 858), (845, 847, 859, 861), (849, 845, 861, 857), (855, 860, 856, 853), (854, 858, 860, 855), (855, 861, 859, 854), (853, 857, 861, 855)])
me_cube_001.polygons.foreach_set('use_smooth', [1, 1, 1, 1, 1, 1, 1, 1, 1, 1, 1, 1, 1, 1, 1, 1, 1, 1, 1, 1, 1, 1, 1, 1, 1, 1, 1, 1, 1, 1, 1, 1, 1, 1, 1, 1, 1, 1, 1, 1, 1, 1, 1, 1, 1, 1, 1, 1, 1, 1, 1, 1, 1, 1, 1, 1, 1, 1, 1, 1, 1, 1, 1, 1, 1, 1, 1, 1, 1, 1, 1, 1, 1, 1, 1, 1, 1, 1, 1, 1, 1, 1, 1, 1, 1, 1, 1, 1, 1, 1, 1, 1, 1, 1, 1, 1, 1, 1, 1, 1, 1, 1, 1, 1, 1, 1, 1, 1, 1, 1, 1, 1, 1, 1, 1, 1, 1, 1, 1, 1, 1, 1, 1, 1, 1, 1, 1, 1, 1, 1, 1, 1, 1, 1, 1, 1, 1, 1, 1, 1, 1, 1, 1, 1, 1, 1, 1, 1, 1, 1, 1, 1, 1, 1, 1, 1, 1, 1, 1, 1, 1, 1, 1, 1, 1, 1, 1, 1, 1, 1, 1, 1, 1, 1, 1, 1, 1, 1, 1, 1, 1, 1, 1, 1, 1, 1, 1, 1, 1, 1, 1, 1, 1, 1, 1, 1, 1, 1, 1, 1, 1, 1, 1, 1, 1, 1, 1, 1, 1, 1, 1, 1, 1, 1, 1, 1, 1, 1, 1, 1, 1, 1, 1, 1, 1, 1, 1, 1, 1, 1, 1, 1, 1, 1, 1, 1, 1, 1, 1, 1, 1, 1, 1, 1, 1, 1, 1, 1, 1, 1, 1, 1, 1, 1, 1, 1, 1, 1, 1, 1, 1, 1, 1, 1, 1, 1, 1, 1, 1, 1, 1, 1, 1, 1, 1, 1, 1, 1, 1, 1, 1, 1, 1, 1, 1, 1, 1, 1, 1, 1, 1, 1, 1, 1, 1, 1, 1, 1, 1, 1, 1, 1, 1, 1, 1, 1, 1, 1, 1, 1, 1, 1, 1, 1, 1, 1, 1, 1, 1, 1, 1, 1, 1, 1, 1, 1, 1, 1, 1, 1, 1, 1, 1, 1, 1, 1, 1, 1, 1, 1, 1, 1, 1, 1, 1, 1, 1, 1, 1, 1, 1, 1, 1, 1, 1, 1, 1, 1, 1, 1, 1, 1, 1, 1, 1, 1, 1, 1, 1, 1, 1, 1, 1, 1, 1, 1, 1, 1, 1, 1, 1, 1, 1, 1, 1, 1, 1, 1, 1, 1, 1, 1, 1, 1, 1, 1, 1, 1, 1, 1, 1, 1, 1, 1, 1, 1, 1, 1, 1, 1, 1, 1, 1, 1, 1, 1, 1, 1, 1, 1, 1, 1, 1, 1, 1, 1, 1, 1, 1, 1, 1, 1, 1, 1, 1, 1, 1, 1, 1, 1, 1, 1, 1, 1, 1, 1, 1, 1, 1, 1, 1, 1, 1, 1, 1, 1, 1, 1, 1, 1, 1, 1, 1, 1, 1, 1, 1, 1, 1, 1, 1, 1, 1, 1, 1, 1, 1, 1, 1, 1, 1, 1, 1, 1, 1, 1, 1, 1, 1, 1, 1, 1, 1, 1, 1, 1, 1, 1, 1, 1, 1, 1, 1, 1, 1, 1, 1, 1, 1, 1, 1, 1, 1, 1, 1, 1, 1, 1, 1, 1, 1, 1, 1, 1, 1, 1, 1, 1, 1, 1, 1, 1, 1, 1, 1, 1, 1, 1, 1, 1, 1, 1, 1, 1, 1, 1, 1, 1, 1, 1, 1, 1, 1, 1, 1, 1, 1, 1, 1, 1, 1, 1, 1, 1, 1, 1, 1, 1, 1, 1, 1, 1, 1, 1, 1, 1, 1, 1, 1, 1, 1, 0, 0, 0, 0, 0, 0, 0, 0, 0, 0, 0, 0, 0, 0, 0, 0, 0, 0, 0, 0, 0, 0, 0, 0, 0, 0, 0, 0, 0, 0, 0, 0, 0, 0, 0, 0, 0, 0, 0, 0, 0, 0, 0, 0, 0, 0, 0, 0, 0, 0, 0, 0, 0, 0, 0, 0, 0, 0, 0, 0, 0, 0, 0, 0, 0, 0, 0, 0, 0, 0, 0, 0, 0, 0, 0, 0, 1, 1, 1, 1, 1, 1, 1, 1, 1, 1, 1, 1, 1, 1, 1, 1, 1, 1, 1, 1, 1, 1, 1, 1, 1, 1, 0, 0, 1, 1, 1, 1, 1, 1, 1, 1, 1, 1, 1, 1, 1, 1, 1, 1, 1, 1, 1, 1, 1, 1, 1, 1, 1, 1, 1, 1, 1, 1, 1, 1, 1, 1, 1, 1, 1, 1, 1, 1, 1, 1, 1, 1, 1, 1, 1, 1, 1, 1, 1, 1, 1, 1, 1, 1, 1, 1, 1, 1, 1, 1, 1, 1, 1, 1, 1, 1, 1, 1, 1, 1, 1, 1, 1, 1, 0, 0, 0, 0, 0, 0, 0, 0, 0, 0, 0, 0, 0, 0, 0, 0, 1, 1, 1, 1, 1, 1, 1, 1, 1, 1, 1, 1, 1, 1, 1, 1, 1, 1, 1, 1, 1, 1, 1, 1, 1, 1, 1, 1, 1, 1, 1, 1, 1, 1, 1, 1, 1, 1, 1, 1, 1, 1, 1, 1, 1, 1, 1, 1, 1, 1, 1, 1, 1, 1, 1, 1, 1, 1, 1, 1, 1, 1, 1, 1, 1, 1, 1, 1, 1, 1, 1, 1, 1, 1, 1, 1, 1, 1, 1, 1, 1, 1, 1, 1, 1, 1, 1, 1, 1, 1, 1, 1, 1, 1, 1, 1, 1, 1, 1, 1, 1, 1, 1, 1, 1, 1, 1, 1, 1, 1, 1, 1, 1, 1, 1, 1, 1, 1, 1, 1, 1, 1, 1, 1, 1, 1, 1, 1, 1, 1, 1, 1, 1, 1, 1, 1, 1, 1, 1, 1, 1, 1, 1, 1, 1, 1, 1, 1, 1, 1, 1, 1, 1, 1, 1, 1, 1, 1, 1, 1, 1, 1, 1, 1, 1, 1, 1, 1, 1, 1, 1, 1, 1, 1, 1, 1, 1, 1, 1, 1, 1, 1, 1, 1, 1, 1, 1, 1, 1, 1, 1, 1])
me_cube_001.polygons.foreach_set('material_index', [0, 0, 0, 0, 0, 0, 0, 0, 0, 0, 0, 0, 0, 0, 0, 0, 0, 0, 0, 0, 0, 0, 0, 0, 0, 0, 0, 0, 0, 0, 0, 0, 0, 0, 0, 0, 0, 0, 0, 0, 0, 0, 0, 0, 0, 0, 0, 0, 0, 0, 0, 0, 0, 0, 0, 0, 0, 0, 0, 0, 0, 0, 0, 0, 0, 0, 0, 0, 0, 0, 0, 0, 0, 0, 0, 0, 0, 0, 0, 0, 0, 0, 0, 0, 0, 0, 0, 0, 0, 0, 0, 0, 0, 0, 0, 0, 0, 0, 0, 0, 0, 0, 0, 0, 0, 0, 0, 0, 0, 0, 0, 0, 0, 0, 0, 0, 0, 0, 0, 0, 0, 0, 0, 0, 0, 0, 0, 0, 0, 0, 0, 0, 0, 0, 0, 0, 0, 0, 0, 0, 0, 0, 0, 0, 0, 0, 0, 0, 0, 0, 0, 0, 0, 0, 0, 0, 0, 0, 0, 0, 0, 0, 0, 0, 0, 0, 0, 0, 0, 0, 0, 0, 0, 0, 0, 0, 0, 0, 0, 0, 0, 0, 0, 0, 0, 0, 0, 0, 0, 0, 0, 0, 0, 0, 0, 0, 0, 0, 0, 0, 0, 0, 0, 0, 0, 0, 0, 0, 0, 0, 0, 0, 0, 0, 0, 0, 0, 0, 0, 0, 0, 0, 0, 0, 0, 0, 0, 0, 0, 0, 0, 0, 0, 0, 0, 0, 0, 0, 0, 0, 0, 0, 0, 0, 0, 0, 0, 0, 0, 0, 0, 0, 0, 0, 0, 0, 0, 0, 0, 0, 0, 0, 0, 0, 0, 0, 0, 0, 0, 0, 0, 0, 0, 0, 0, 0, 0, 0, 0, 0, 0, 0, 0, 0, 0, 0, 0, 0, 0, 0, 0, 0, 0, 0, 0, 0, 0, 0, 0, 0, 0, 0, 0, 0, 0, 0, 0, 0, 0, 0, 0, 0, 0, 0, 0, 0, 0, 0, 0, 0, 0, 0, 0, 0, 0, 0, 0, 0, 0, 0, 0, 0, 0, 0, 0, 0, 0, 0, 0, 0, 0, 0, 0, 0, 0, 0, 0, 0, 0, 0, 0, 0, 0, 0, 0, 0, 0, 0, 0, 0, 0, 0, 0, 0, 0, 0, 0, 0, 0, 0, 0, 0, 0, 0, 0, 0, 0, 0, 0, 0, 0, 0, 0, 0, 0, 0, 0, 0, 0, 0, 0, 0, 0, 0, 0, 0, 0, 0, 0, 0, 0, 0, 0, 0, 0, 0, 0, 0, 0, 0, 0, 0, 0, 0, 0, 0, 0, 0, 0, 0, 0, 0, 0, 0, 0, 0, 0, 0, 0, 0, 0, 0, 0, 0, 0, 0, 0, 0, 0, 0, 0, 0, 0, 0, 0, 0, 0, 0, 0, 0, 0, 0, 0, 0, 0, 0, 0, 0, 0, 0, 0, 0, 0, 0, 0, 0, 0, 0, 0, 0, 0, 0, 0, 0, 0, 0, 0, 0, 0, 0, 0, 0, 0, 0, 0, 0, 0, 0, 0, 0, 0, 0, 0, 0, 0, 0, 0, 0, 0, 0, 0, 0, 0, 0, 0, 0, 0, 0, 0, 0, 0, 0, 0, 0, 0, 0, 0, 0, 0, 0, 0, 0, 0, 0, 0, 0, 0, 0, 0, 0, 0, 0, 0, 0, 0, 0, 0, 0, 0, 0, 0, 0, 0, 0, 0, 0, 0, 0, 0, 0, 0, 0, 0, 0, 0, 0, 0, 3, 3, 3, 3, 3, 3, 3, 3, 3, 3, 3, 3, 3, 3, 3, 3, 3, 3, 3, 3, 3, 3, 3, 3, 2, 2, 2, 2, 2, 2, 2, 2, 2, 2, 2, 2, 2, 2, 2, 2, 2, 2, 2, 2, 2, 2, 2, 2, 2, 2, 2, 2, 2, 2, 2, 2, 2, 2, 2, 2, 2, 2, 2, 2, 2, 2, 2, 2, 2, 2, 2, 2, 2, 2, 2, 2, 2, 2, 2, 2, 2, 2, 2, 2, 2, 2, 2, 2, 2, 2, 2, 2, 2, 2, 2, 2, 2, 2, 2, 2, 1, 1, 1, 1, 1, 1, 1, 1, 1, 1, 1, 1, 1, 1, 1, 1, 0, 0, 0, 0, 0, 0, 0, 0, 0, 0, 2, 2, 0, 0, 0, 0, 1, 1, 1, 1, 1, 1, 1, 1, 1, 1, 1, 1, 1, 1, 1, 1, 1, 1, 1, 1, 1, 1, 1, 1, 1, 1, 1, 1, 1, 1, 1, 1, 1, 1, 1, 1, 1, 1, 1, 1, 1, 1, 1, 1, 1, 1, 1, 1, 1, 1, 1, 1, 1, 1, 1, 1, 1, 1, 1, 1, 1, 1, 1, 1, 3, 3, 3, 3, 3, 3, 3, 3, 4, 4, 4, 4, 4, 4, 4, 4, 4, 4, 4, 4, 4, 4, 4, 4, 0, 0, 0, 0, 0, 0, 0, 0, 0, 0, 0, 0, 0, 0, 0, 0, 0, 0, 0, 0, 0, 0, 0, 0, 0, 0, 0, 0, 0, 0, 0, 0, 0, 0, 0, 0, 0, 0, 0, 0, 0, 0, 0, 0, 0, 0, 0, 0, 0, 0, 0, 0, 0, 0, 0, 0, 0, 0, 0, 0, 0, 0, 0, 0, 5, 5, 5, 5, 5, 5, 5, 5, 5, 5, 5, 5, 5, 5, 5, 5, 5, 5, 5, 5, 5, 5, 5, 5, 0, 0, 0, 0, 0, 0, 0, 0, 0, 0, 0, 0, 0, 0, 0, 0, 0, 0, 0, 0, 0, 0, 0, 0, 0, 0, 0, 0, 0, 0, 0, 0, 0, 0, 6, 6, 6, 6, 6, 6, 6, 6, 6, 6, 6, 6, 6, 6, 6, 6, 0, 0, 0, 0, 0, 0, 0, 0, 0, 0, 0, 0, 0, 0, 0, 0, 0, 0, 0, 0, 0, 0, 0, 0, 0, 0, 0, 0, 0, 0, 0, 0, 0, 0, 0, 0, 0, 0, 0, 0, 0, 0, 6, 6, 6, 6, 6, 6, 6, 6, 6, 6, 6, 6])
_k = {(361, 362): 0.71765, (361, 367): 0.71765, (362, 366): 0.71765, (366, 367): 0.71765, (367, 368): 0.71765, (368, 369): 0.71765, (366, 369): 0.71765, (592, 595): 1.0, (592, 596): 1.0, (770, 771): 1.0, (771, 772): 1.0, (772, 773): 1.0, (773, 774): 1.0, (774, 775): 1.0, (775, 776): 1.0, (776, 777): 0.78824, (770, 777): 0.78824, (778, 779): 1.0, (779, 780): 1.0, (780, 781): 1.0, (781, 782): 1.0, (782, 783): 1.0, (783, 784): 1.0, (784, 785): 1.0, (778, 785): 1.0, (770, 786): 0.78824, (772, 786): 0.78824, (774, 786): 0.78824, (776, 786): 0.78824, (778, 787): 0.78824, (780, 787): 0.78824, (782, 787): 0.78824, (784, 787): 0.78824, (813, 814): 1.0, (812, 815): 1.0, (814, 815): 1.0, (813, 816): 1.0, (816, 817): 1.0, (812, 817): 1.0, (812, 818): 1.0, (813, 819): 1.0, (818, 820): 1.0, (819, 820): 1.0, (853, 856): 1.0, (853, 857): 1.0, (854, 858): 1.0, (854, 859): 1.0, (856, 860): 1.0, (858, 860): 1.0, (859, 861): 1.0, (857, 861): 1.0, (855, 860): 1.0, (853, 855): 1.0, (854, 855): 1.0, (855, 861): 1.0}
me_cube_001.attributes.new('crease_edge', 'FLOAT', 'EDGE').data.foreach_set('value', [_k.get((min(e.vertices), max(e.vertices)), 0.0) for e in me_cube_001.edges])
me_cube_001.materials.append(mat_swirlhlt)
me_cube_001.materials.append(mat_handel)
me_cube_001.materials.append(mat_blade)
me_cube_001.materials.append(mat_pomel)
me_cube_001.materials.append(mat_pomel_001)
me_cube_001.materials.append(mat_gem2)
me_cube_001.materials.append(mat_othergem)
me_cube_001.use_remesh_preserve_volume = False
me_cube_001.use_remesh_preserve_attributes = False
me_cube_001.use_mirror_vertex_groups = False
me_cube_001.update()

# ---- objects
ob_cube = bpy.data.objects.new('Cube', me_cube_001)
ob_lamp = bpy.data.objects.new('Lamp', light_spot)
ob_camera = bpy.data.objects.new('Camera', cam_camera)

# ---- transforms, parenting, visibility, modifiers, constraints
ob_cube.location = (0.0, 0.0, 0.9699)
ob_cube.scale = (0.4967, 0.4967, 0.4967)
ob_cube.lock_rotations_4d = False
ob_cube.empty_display_type = 'ARROWS'
ob_cube.color = (0.0, 0.0, 0.0, 1.0)
ob_cube.lineart.crease_threshold = 0.0
_m = ob_cube.modifiers.new('Subsurf', 'SUBSURF')
_m.uv_smooth = 'PRESERVE_CORNERS'
_m.render_levels = 4
_m.show_only_control_edges = False
ob_lamp.location = (4.076, 1.005, 5.904)
ob_lamp.rotation_euler = (0.6503, 0.05522, 1.866)
ob_lamp.lock_rotations_4d = False
ob_lamp.empty_display_type = 'ARROWS'
ob_lamp.color = (0.0, 0.0, 0.0, 0.0)
ob_lamp.lineart.crease_threshold = 0.0
ob_camera.location = (-3.277, -1.302, 1.756)
ob_camera.rotation_euler = (1.109, 0.01082, -1.168)
ob_camera.lock_rotations_4d = False
ob_camera.empty_display_type = 'ARROWS'
ob_camera.color = (0.0, 0.0, 0.0, 0.0)
ob_camera.display_type = 'WIRE'
ob_camera.lineart.crease_threshold = 0.0

# ---- collection membership
col_collection_1.objects.link(ob_cube)
col_collection_1.objects.link(ob_lamp)
col_collection_1.objects.link(ob_camera)

# ---- scene / render settings (as saved in the file)
scene.camera = ob_camera
scene.frame_start = 1; scene.frame_end = 250; scene.frame_set(1)
scene.render.engine = 'BLENDER_EEVEE_NEXT'
scene.render.image_settings.file_format = 'JPEG'
scene.render.image_settings.color_mode = 'RGB'
scene.render.image_settings.compression = 90
scene.render.resolution_x = 800
scene.render.resolution_y = 600
scene.render.pixel_aspect_x = 100.0
scene.render.pixel_aspect_y = 100.0
scene.render.fps = 25
scene.render.dither_intensity = 0.0
scene.render.use_compositing = False
scene.render.use_sequencer = False
scene.render.bake_margin = 2
scene.render.bake_bias = 0.0
scene.render.use_stamp_time = False
scene.render.use_stamp_date = False
scene.render.use_stamp_frame = False
scene.render.use_stamp_camera = False
scene.render.use_stamp_scene = False
scene.render.use_stamp_filename = False
scene.render.use_stamp_render_time = False
scene.render.stamp_font_size = 0
scene.cycles.use_denoising = False
scene.cycles.samples = 10
scene.cycles.sampling_pattern = 'TABULATED_SOBOL'
scene.cycles.light_sampling_threshold = 0.0
scene.cycles.use_adaptive_sampling = False
scene.cycles.use_light_tree = False
scene.cycles.blur_glossy = 0.0
scene.cycles.volume_bounces = 1
scene.cycles.pixel_filter_type = 'GAUSSIAN'
scene.cycles.sample_clamp_indirect = 0.0
scene.view_settings.view_transform = 'Raw'
bpy.context.view_layer.update()
